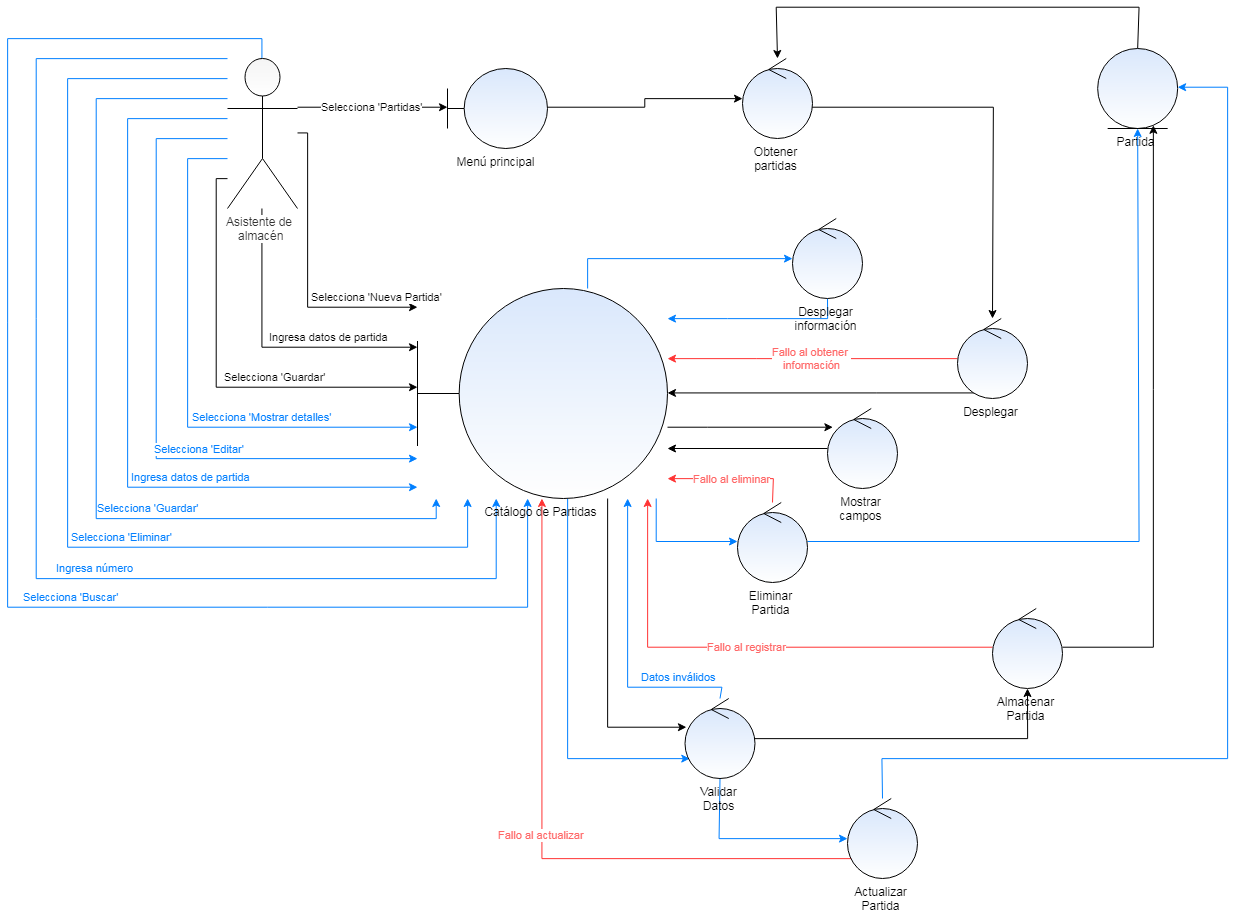

The diagram above was exported from draw.io. Its source (the exported page's mxGraphModel, read from the mxfile embedded in the PNG):
<mxGraphModel dx="3307" dy="1377" grid="1" gridSize="10" guides="1" tooltips="1" connect="1" arrows="1" fold="1" page="1" pageScale="1" pageWidth="827" pageHeight="1169" math="0" shadow="0">
  <root>
    <mxCell id="0" />
    <mxCell id="1" parent="0" />
    <mxCell id="YQc6uvwWbqlYYJhdpGIA-1" value="Selecciona 'Partidas'" style="rounded=0;orthogonalLoop=1;jettySize=auto;html=1;edgeStyle=orthogonalEdgeStyle;" parent="1" source="YQc6uvwWbqlYYJhdpGIA-12" target="YQc6uvwWbqlYYJhdpGIA-14" edge="1">
      <mxGeometry relative="1" as="geometry">
        <Array as="points">
          <mxPoint x="70" y="190" />
          <mxPoint x="70" y="190" />
        </Array>
      </mxGeometry>
    </mxCell>
    <mxCell id="YQc6uvwWbqlYYJhdpGIA-2" value="Selecciona 'Nueva Partida'" style="edgeStyle=orthogonalEdgeStyle;rounded=0;orthogonalLoop=1;jettySize=auto;html=1;" parent="1" source="YQc6uvwWbqlYYJhdpGIA-12" target="YQc6uvwWbqlYYJhdpGIA-27" edge="1">
      <mxGeometry x="0.7288" y="10" relative="1" as="geometry">
        <Array as="points">
          <mxPoint x="31" y="215" />
          <mxPoint x="31" y="390" />
        </Array>
        <mxPoint as="offset" />
      </mxGeometry>
    </mxCell>
    <mxCell id="YQc6uvwWbqlYYJhdpGIA-3" value="Ingresa datos de partida" style="edgeStyle=orthogonalEdgeStyle;rounded=0;orthogonalLoop=1;jettySize=auto;html=1;" parent="1" source="YQc6uvwWbqlYYJhdpGIA-12" target="YQc6uvwWbqlYYJhdpGIA-27" edge="1">
      <mxGeometry x="0.3902" y="10" relative="1" as="geometry">
        <Array as="points">
          <mxPoint x="-15" y="430" />
        </Array>
        <mxPoint as="offset" />
      </mxGeometry>
    </mxCell>
    <mxCell id="YQc6uvwWbqlYYJhdpGIA-4" value="Selecciona 'Guardar'" style="edgeStyle=orthogonalEdgeStyle;rounded=0;orthogonalLoop=1;jettySize=auto;html=1;" parent="1" source="YQc6uvwWbqlYYJhdpGIA-12" target="YQc6uvwWbqlYYJhdpGIA-27" edge="1">
      <mxGeometry x="0.3324" y="10" relative="1" as="geometry">
        <Array as="points">
          <mxPoint x="-60" y="260" />
          <mxPoint x="-60" y="470" />
        </Array>
        <mxPoint x="-1" as="offset" />
      </mxGeometry>
    </mxCell>
    <mxCell id="YQc6uvwWbqlYYJhdpGIA-5" value="&lt;font color=&quot;#007fff&quot;&gt;Selecciona 'Mostrar detalles'&lt;/font&gt;" style="edgeStyle=orthogonalEdgeStyle;rounded=0;orthogonalLoop=1;jettySize=auto;html=1;fillColor=#dae8fc;strokeColor=#007FFF;" parent="1" source="YQc6uvwWbqlYYJhdpGIA-12" target="YQc6uvwWbqlYYJhdpGIA-27" edge="1">
      <mxGeometry x="0.4266" y="10" relative="1" as="geometry">
        <Array as="points">
          <mxPoint x="-90" y="240" />
          <mxPoint x="-90" y="510" />
        </Array>
        <mxPoint as="offset" />
      </mxGeometry>
    </mxCell>
    <mxCell id="YQc6uvwWbqlYYJhdpGIA-6" value="&lt;font color=&quot;#007fff&quot;&gt;Selecciona 'Editar'&lt;/font&gt;" style="edgeStyle=orthogonalEdgeStyle;rounded=0;orthogonalLoop=1;jettySize=auto;html=1;strokeColor=#007FFF;" parent="1" source="YQc6uvwWbqlYYJhdpGIA-12" target="YQc6uvwWbqlYYJhdpGIA-27" edge="1">
      <mxGeometry x="0.3333" y="10" relative="1" as="geometry">
        <Array as="points">
          <mxPoint x="-120" y="220" />
          <mxPoint x="-120" y="540" />
        </Array>
        <mxPoint as="offset" />
      </mxGeometry>
    </mxCell>
    <mxCell id="YQc6uvwWbqlYYJhdpGIA-7" value="&lt;font color=&quot;#007fff&quot;&gt;Ingresa datos de partida&lt;/font&gt;" style="edgeStyle=orthogonalEdgeStyle;rounded=0;orthogonalLoop=1;jettySize=auto;html=1;strokeColor=#007FFF;" parent="1" source="YQc6uvwWbqlYYJhdpGIA-12" target="YQc6uvwWbqlYYJhdpGIA-27" edge="1">
      <mxGeometry x="0.4052" y="10" relative="1" as="geometry">
        <Array as="points">
          <mxPoint x="-150" y="200" />
          <mxPoint x="-150" y="570" />
        </Array>
        <mxPoint as="offset" />
      </mxGeometry>
    </mxCell>
    <mxCell id="YQc6uvwWbqlYYJhdpGIA-8" value="&lt;font color=&quot;#007fff&quot;&gt;Selecciona 'Guardar'&lt;/font&gt;" style="edgeStyle=orthogonalEdgeStyle;rounded=0;orthogonalLoop=1;jettySize=auto;html=1;strokeColor=#007FFF;" parent="1" source="YQc6uvwWbqlYYJhdpGIA-12" target="YQc6uvwWbqlYYJhdpGIA-27" edge="1">
      <mxGeometry x="0.3254" y="11" relative="1" as="geometry">
        <Array as="points">
          <mxPoint x="-180" y="180" />
          <mxPoint x="-180" y="601" />
          <mxPoint x="160" y="601" />
        </Array>
        <mxPoint as="offset" />
      </mxGeometry>
    </mxCell>
    <mxCell id="YQc6uvwWbqlYYJhdpGIA-9" value="&lt;font color=&quot;#007fff&quot;&gt;Selecciona 'Eliminar'&lt;/font&gt;" style="edgeStyle=orthogonalEdgeStyle;rounded=0;orthogonalLoop=1;jettySize=auto;html=1;strokeColor=#007FFF;" parent="1" source="YQc6uvwWbqlYYJhdpGIA-12" target="YQc6uvwWbqlYYJhdpGIA-27" edge="1">
      <mxGeometry x="0.2667" y="10" relative="1" as="geometry">
        <Array as="points">
          <mxPoint x="-210" y="160" />
          <mxPoint x="-210" y="630" />
          <mxPoint x="190" y="630" />
        </Array>
        <mxPoint as="offset" />
      </mxGeometry>
    </mxCell>
    <mxCell id="YQc6uvwWbqlYYJhdpGIA-10" value="&lt;font color=&quot;#007fff&quot;&gt;Ingresa número&lt;/font&gt;" style="edgeStyle=orthogonalEdgeStyle;rounded=0;orthogonalLoop=1;jettySize=auto;html=1;strokeColor=#007FFF;" parent="1" source="YQc6uvwWbqlYYJhdpGIA-12" target="YQc6uvwWbqlYYJhdpGIA-27" edge="1">
      <mxGeometry x="0.2315" y="11" relative="1" as="geometry">
        <Array as="points">
          <mxPoint x="-240" y="140" />
          <mxPoint x="-240" y="660" />
          <mxPoint x="220" y="660" />
        </Array>
        <mxPoint x="-1" as="offset" />
      </mxGeometry>
    </mxCell>
    <mxCell id="YQc6uvwWbqlYYJhdpGIA-11" value="&lt;font color=&quot;#007fff&quot;&gt;Selecciona 'Buscar'&lt;/font&gt;" style="edgeStyle=orthogonalEdgeStyle;rounded=0;orthogonalLoop=1;jettySize=auto;html=1;strokeColor=#007FFF;" parent="1" source="YQc6uvwWbqlYYJhdpGIA-12" target="YQc6uvwWbqlYYJhdpGIA-27" edge="1">
      <mxGeometry x="0.2322" y="10" relative="1" as="geometry">
        <Array as="points">
          <mxPoint x="-15" y="120" />
          <mxPoint x="-270" y="120" />
          <mxPoint x="-270" y="690" />
          <mxPoint x="250" y="690" />
        </Array>
        <mxPoint as="offset" />
      </mxGeometry>
    </mxCell>
    <mxCell id="YQc6uvwWbqlYYJhdpGIA-12" value="Asistente de&amp;nbsp;&lt;br&gt;almacén" style="shape=umlActor;verticalLabelPosition=bottom;labelBackgroundColor=#ffffff;verticalAlign=top;html=1;outlineConnect=0;fillColor=#f5f5f5;strokeColor=#000000;fontColor=#333333;gradientColor=#ffffff;" parent="1" vertex="1">
      <mxGeometry x="-50" y="140" width="70" height="150" as="geometry" />
    </mxCell>
    <mxCell id="YQc6uvwWbqlYYJhdpGIA-13" style="edgeStyle=orthogonalEdgeStyle;rounded=0;orthogonalLoop=1;jettySize=auto;html=1;" parent="1" source="YQc6uvwWbqlYYJhdpGIA-14" target="YQc6uvwWbqlYYJhdpGIA-44" edge="1">
      <mxGeometry relative="1" as="geometry">
        <mxPoint x="372.5" y="170" as="targetPoint" />
      </mxGeometry>
    </mxCell>
    <mxCell id="YQc6uvwWbqlYYJhdpGIA-14" value="Menú principal" style="shape=umlBoundary;whiteSpace=wrap;html=1;fillColor=#dae8fc;strokeColor=#000000;labelPosition=center;verticalLabelPosition=bottom;align=center;verticalAlign=top;gradientColor=#ffffff;" parent="1" vertex="1">
      <mxGeometry x="170" y="150" width="100" height="80" as="geometry" />
    </mxCell>
    <mxCell id="YQc6uvwWbqlYYJhdpGIA-17" style="edgeStyle=orthogonalEdgeStyle;rounded=0;orthogonalLoop=1;jettySize=auto;html=1;" parent="1" source="YQc6uvwWbqlYYJhdpGIA-44" target="YQc6uvwWbqlYYJhdpGIA-21" edge="1">
      <mxGeometry relative="1" as="geometry">
        <Array as="points">
          <mxPoint x="715" y="190" />
        </Array>
        <mxPoint x="648.1503239718149" y="280" as="sourcePoint" />
      </mxGeometry>
    </mxCell>
    <mxCell id="YQc6uvwWbqlYYJhdpGIA-19" style="edgeStyle=orthogonalEdgeStyle;rounded=0;orthogonalLoop=1;jettySize=auto;html=1;" parent="1" source="YQc6uvwWbqlYYJhdpGIA-21" target="YQc6uvwWbqlYYJhdpGIA-27" edge="1">
      <mxGeometry relative="1" as="geometry">
        <Array as="points">
          <mxPoint x="600" y="475" />
          <mxPoint x="600" y="475" />
        </Array>
      </mxGeometry>
    </mxCell>
    <mxCell id="YQc6uvwWbqlYYJhdpGIA-20" value="Fallo al obtener&amp;nbsp;&lt;br&gt;información" style="edgeStyle=orthogonalEdgeStyle;rounded=0;orthogonalLoop=1;jettySize=auto;html=1;strokeColor=#FF3333;fontColor=#FF6666;" parent="1" source="YQc6uvwWbqlYYJhdpGIA-21" target="YQc6uvwWbqlYYJhdpGIA-27" edge="1">
      <mxGeometry relative="1" as="geometry">
        <Array as="points">
          <mxPoint x="480" y="441" />
          <mxPoint x="480" y="441" />
        </Array>
      </mxGeometry>
    </mxCell>
    <mxCell id="YQc6uvwWbqlYYJhdpGIA-21" value="Desplegar" style="ellipse;shape=umlControl;whiteSpace=wrap;html=1;fillColor=#dae8fc;strokeColor=#000000;labelPosition=center;verticalLabelPosition=bottom;align=center;verticalAlign=top;gradientColor=#ffffff;" parent="1" vertex="1">
      <mxGeometry x="680" y="400" width="70" height="80" as="geometry" />
    </mxCell>
    <mxCell id="YQc6uvwWbqlYYJhdpGIA-22" style="edgeStyle=orthogonalEdgeStyle;rounded=0;orthogonalLoop=1;jettySize=auto;html=1;" parent="1" source="YQc6uvwWbqlYYJhdpGIA-27" target="YQc6uvwWbqlYYJhdpGIA-29" edge="1">
      <mxGeometry relative="1" as="geometry">
        <Array as="points">
          <mxPoint x="430" y="510" />
          <mxPoint x="430" y="510" />
        </Array>
      </mxGeometry>
    </mxCell>
    <mxCell id="YQc6uvwWbqlYYJhdpGIA-23" style="edgeStyle=orthogonalEdgeStyle;rounded=0;orthogonalLoop=1;jettySize=auto;html=1;" parent="1" source="YQc6uvwWbqlYYJhdpGIA-27" target="YQc6uvwWbqlYYJhdpGIA-33" edge="1">
      <mxGeometry relative="1" as="geometry">
        <Array as="points">
          <mxPoint x="331" y="810" />
        </Array>
      </mxGeometry>
    </mxCell>
    <mxCell id="YQc6uvwWbqlYYJhdpGIA-24" value="" style="edgeStyle=orthogonalEdgeStyle;rounded=0;orthogonalLoop=1;jettySize=auto;html=1;fillColor=#dae8fc;strokeColor=#007FFF;" parent="1" source="YQc6uvwWbqlYYJhdpGIA-27" target="YQc6uvwWbqlYYJhdpGIA-50" edge="1">
      <mxGeometry x="-0.0036" y="10" relative="1" as="geometry">
        <mxPoint x="303" y="340" as="sourcePoint" />
        <Array as="points">
          <mxPoint x="310" y="340" />
        </Array>
        <mxPoint as="offset" />
      </mxGeometry>
    </mxCell>
    <mxCell id="YQc6uvwWbqlYYJhdpGIA-25" style="edgeStyle=orthogonalEdgeStyle;rounded=0;orthogonalLoop=1;jettySize=auto;html=1;strokeColor=#007FFF;" parent="1" source="YQc6uvwWbqlYYJhdpGIA-27" target="YQc6uvwWbqlYYJhdpGIA-33" edge="1">
      <mxGeometry relative="1" as="geometry">
        <Array as="points">
          <mxPoint x="291" y="841" />
        </Array>
      </mxGeometry>
    </mxCell>
    <mxCell id="YQc6uvwWbqlYYJhdpGIA-26" style="edgeStyle=orthogonalEdgeStyle;rounded=0;orthogonalLoop=1;jettySize=auto;html=1;strokeColor=#007FFF;" parent="1" source="YQc6uvwWbqlYYJhdpGIA-27" target="YQc6uvwWbqlYYJhdpGIA-56" edge="1">
      <mxGeometry relative="1" as="geometry">
        <Array as="points">
          <mxPoint x="380" y="624" />
        </Array>
      </mxGeometry>
    </mxCell>
    <mxCell id="YQc6uvwWbqlYYJhdpGIA-27" value="Catálogo de Partidas" style="shape=umlBoundary;whiteSpace=wrap;html=1;fillColor=#dae8fc;strokeColor=#000000;labelPosition=center;verticalLabelPosition=bottom;align=center;verticalAlign=top;gradientColor=#ffffff;" parent="1" vertex="1">
      <mxGeometry x="140" y="370" width="250" height="210" as="geometry" />
    </mxCell>
    <mxCell id="YQc6uvwWbqlYYJhdpGIA-28" style="edgeStyle=orthogonalEdgeStyle;rounded=0;orthogonalLoop=1;jettySize=auto;html=1;" parent="1" source="YQc6uvwWbqlYYJhdpGIA-29" target="YQc6uvwWbqlYYJhdpGIA-27" edge="1">
      <mxGeometry relative="1" as="geometry">
        <Array as="points">
          <mxPoint x="320" y="520" />
        </Array>
      </mxGeometry>
    </mxCell>
    <mxCell id="YQc6uvwWbqlYYJhdpGIA-29" value="Mostrar campos" style="ellipse;shape=umlControl;whiteSpace=wrap;html=1;fillColor=#dae8fc;strokeColor=#000000;labelPosition=center;verticalLabelPosition=bottom;align=center;verticalAlign=top;gradientColor=#ffffff;" parent="1" vertex="1">
      <mxGeometry x="550" y="490" width="70" height="80" as="geometry" />
    </mxCell>
    <mxCell id="YQc6uvwWbqlYYJhdpGIA-30" style="edgeStyle=orthogonalEdgeStyle;rounded=0;orthogonalLoop=1;jettySize=auto;html=1;" parent="1" source="YQc6uvwWbqlYYJhdpGIA-33" target="YQc6uvwWbqlYYJhdpGIA-36" edge="1">
      <mxGeometry relative="1" as="geometry" />
    </mxCell>
    <mxCell id="YQc6uvwWbqlYYJhdpGIA-31" style="edgeStyle=orthogonalEdgeStyle;rounded=0;orthogonalLoop=1;jettySize=auto;html=1;strokeColor=#007FFF;" parent="1" source="YQc6uvwWbqlYYJhdpGIA-33" target="YQc6uvwWbqlYYJhdpGIA-53" edge="1">
      <mxGeometry relative="1" as="geometry">
        <Array as="points">
          <mxPoint x="442" y="850" />
        </Array>
      </mxGeometry>
    </mxCell>
    <mxCell id="YQc6uvwWbqlYYJhdpGIA-32" value="&lt;font color=&quot;#007fff&quot;&gt;Datos inválidos&lt;/font&gt;" style="edgeStyle=orthogonalEdgeStyle;rounded=0;orthogonalLoop=1;jettySize=auto;html=1;strokeColor=#007FFF;" parent="1" source="YQc6uvwWbqlYYJhdpGIA-33" target="YQc6uvwWbqlYYJhdpGIA-27" edge="1">
      <mxGeometry x="-0.6338" y="-10" relative="1" as="geometry">
        <Array as="points">
          <mxPoint x="444" y="770" />
          <mxPoint x="351" y="770" />
        </Array>
        <mxPoint as="offset" />
      </mxGeometry>
    </mxCell>
    <mxCell id="YQc6uvwWbqlYYJhdpGIA-33" value="Validar Datos" style="ellipse;shape=umlControl;whiteSpace=wrap;html=1;fillColor=#dae8fc;strokeColor=#000000;labelPosition=center;verticalLabelPosition=bottom;align=center;verticalAlign=top;gradientColor=#ffffff;" parent="1" vertex="1">
      <mxGeometry x="407.5" y="780" width="70" height="80" as="geometry" />
    </mxCell>
    <mxCell id="YQc6uvwWbqlYYJhdpGIA-34" style="edgeStyle=orthogonalEdgeStyle;rounded=0;orthogonalLoop=1;jettySize=auto;html=1;" parent="1" source="YQc6uvwWbqlYYJhdpGIA-36" target="YQc6uvwWbqlYYJhdpGIA-38" edge="1">
      <mxGeometry relative="1" as="geometry">
        <Array as="points">
          <mxPoint x="876" y="730" />
        </Array>
        <mxPoint x="876" y="200.39736830714128" as="targetPoint" />
      </mxGeometry>
    </mxCell>
    <mxCell id="YQc6uvwWbqlYYJhdpGIA-35" value="Fallo al registrar" style="edgeStyle=orthogonalEdgeStyle;rounded=0;orthogonalLoop=1;jettySize=auto;html=1;strokeColor=#FF3333;fontColor=#FF6666;" parent="1" source="YQc6uvwWbqlYYJhdpGIA-36" target="YQc6uvwWbqlYYJhdpGIA-27" edge="1">
      <mxGeometry relative="1" as="geometry">
        <Array as="points">
          <mxPoint x="371" y="730" />
        </Array>
      </mxGeometry>
    </mxCell>
    <mxCell id="YQc6uvwWbqlYYJhdpGIA-36" value="Almacenar Partida" style="ellipse;shape=umlControl;whiteSpace=wrap;html=1;fillColor=#dae8fc;strokeColor=#000000;labelPosition=center;verticalLabelPosition=bottom;align=center;verticalAlign=top;gradientColor=#ffffff;" parent="1" vertex="1">
      <mxGeometry x="715" y="690" width="70" height="80" as="geometry" />
    </mxCell>
    <mxCell id="YQc6uvwWbqlYYJhdpGIA-37" style="edgeStyle=orthogonalEdgeStyle;rounded=0;orthogonalLoop=1;jettySize=auto;html=1;" parent="1" source="YQc6uvwWbqlYYJhdpGIA-38" target="YQc6uvwWbqlYYJhdpGIA-44" edge="1">
      <mxGeometry relative="1" as="geometry">
        <Array as="points">
          <mxPoint x="500" y="90" />
        </Array>
      </mxGeometry>
    </mxCell>
    <mxCell id="YQc6uvwWbqlYYJhdpGIA-38" value="Partida" style="ellipse;shape=umlEntity;whiteSpace=wrap;html=1;fillColor=#dae8fc;strokeColor=#000000;labelPosition=center;verticalLabelPosition=bottom;align=center;verticalAlign=top;gradientColor=#ffffff;" parent="1" vertex="1">
      <mxGeometry x="820.1666666666667" y="130" width="80" height="80" as="geometry" />
    </mxCell>
    <mxCell id="YQc6uvwWbqlYYJhdpGIA-44" value="Obtener partidas" style="ellipse;shape=umlControl;whiteSpace=wrap;html=1;fillColor=#dae8fc;strokeColor=#000000;labelPosition=center;verticalLabelPosition=bottom;align=center;verticalAlign=top;gradientColor=#ffffff;" parent="1" vertex="1">
      <mxGeometry x="465" y="140" width="70" height="80" as="geometry" />
    </mxCell>
    <mxCell id="YQc6uvwWbqlYYJhdpGIA-49" style="edgeStyle=orthogonalEdgeStyle;rounded=0;orthogonalLoop=1;jettySize=auto;html=1;fillColor=#dae8fc;strokeColor=#007FFF;" parent="1" source="YQc6uvwWbqlYYJhdpGIA-50" target="YQc6uvwWbqlYYJhdpGIA-27" edge="1">
      <mxGeometry relative="1" as="geometry">
        <Array as="points">
          <mxPoint x="450" y="400" />
          <mxPoint x="450" y="400" />
        </Array>
      </mxGeometry>
    </mxCell>
    <mxCell id="YQc6uvwWbqlYYJhdpGIA-50" value="Desplegar información" style="ellipse;shape=umlControl;whiteSpace=wrap;html=1;fillColor=#dae8fc;strokeColor=#000000;labelPosition=center;verticalLabelPosition=bottom;align=center;verticalAlign=top;gradientColor=#ffffff;" parent="1" vertex="1">
      <mxGeometry x="515" y="300" width="70" height="80" as="geometry" />
    </mxCell>
    <mxCell id="YQc6uvwWbqlYYJhdpGIA-51" style="edgeStyle=orthogonalEdgeStyle;rounded=0;orthogonalLoop=1;jettySize=auto;html=1;strokeColor=#007FFF;" parent="1" source="YQc6uvwWbqlYYJhdpGIA-53" target="YQc6uvwWbqlYYJhdpGIA-38" edge="1">
      <mxGeometry relative="1" as="geometry">
        <Array as="points">
          <mxPoint x="605" y="841" />
          <mxPoint x="951" y="841" />
          <mxPoint x="951" y="170" />
        </Array>
        <mxPoint x="890" y="170" as="targetPoint" />
      </mxGeometry>
    </mxCell>
    <mxCell id="YQc6uvwWbqlYYJhdpGIA-52" value="Fallo al actualizar" style="edgeStyle=orthogonalEdgeStyle;rounded=0;orthogonalLoop=1;jettySize=auto;html=1;strokeColor=#FF3333;fontColor=#FF6666;" parent="1" source="YQc6uvwWbqlYYJhdpGIA-53" target="YQc6uvwWbqlYYJhdpGIA-27" edge="1">
      <mxGeometry relative="1" as="geometry">
        <Array as="points">
          <mxPoint x="265" y="941" />
        </Array>
      </mxGeometry>
    </mxCell>
    <mxCell id="YQc6uvwWbqlYYJhdpGIA-53" value="Actualizar Partida" style="ellipse;shape=umlControl;whiteSpace=wrap;html=1;fillColor=#dae8fc;labelPosition=center;verticalLabelPosition=bottom;align=center;verticalAlign=top;strokeColor=#000000;gradientColor=#ffffff;" parent="1" vertex="1">
      <mxGeometry x="570" y="880" width="70" height="80" as="geometry" />
    </mxCell>
    <mxCell id="YQc6uvwWbqlYYJhdpGIA-54" style="edgeStyle=orthogonalEdgeStyle;rounded=0;orthogonalLoop=1;jettySize=auto;html=1;strokeColor=#007FFF;" parent="1" source="YQc6uvwWbqlYYJhdpGIA-56" target="YQc6uvwWbqlYYJhdpGIA-38" edge="1">
      <mxGeometry relative="1" as="geometry">
        <mxPoint x="850" y="210" as="targetPoint" />
      </mxGeometry>
    </mxCell>
    <mxCell id="YQc6uvwWbqlYYJhdpGIA-55" value="Fallo al eliminar" style="edgeStyle=orthogonalEdgeStyle;rounded=0;orthogonalLoop=1;jettySize=auto;html=1;strokeColor=#FF3333;fontColor=#FF6666;" parent="1" source="YQc6uvwWbqlYYJhdpGIA-56" target="YQc6uvwWbqlYYJhdpGIA-27" edge="1">
      <mxGeometry relative="1" as="geometry">
        <Array as="points">
          <mxPoint x="495" y="561" />
        </Array>
      </mxGeometry>
    </mxCell>
    <mxCell id="YQc6uvwWbqlYYJhdpGIA-56" value="Eliminar Partida" style="ellipse;shape=umlControl;whiteSpace=wrap;html=1;fillColor=#dae8fc;strokeColor=#000000;labelPosition=center;verticalLabelPosition=bottom;align=center;verticalAlign=top;gradientColor=#ffffff;" parent="1" vertex="1">
      <mxGeometry x="460" y="584" width="70" height="80" as="geometry" />
    </mxCell>
  </root>
</mxGraphModel>